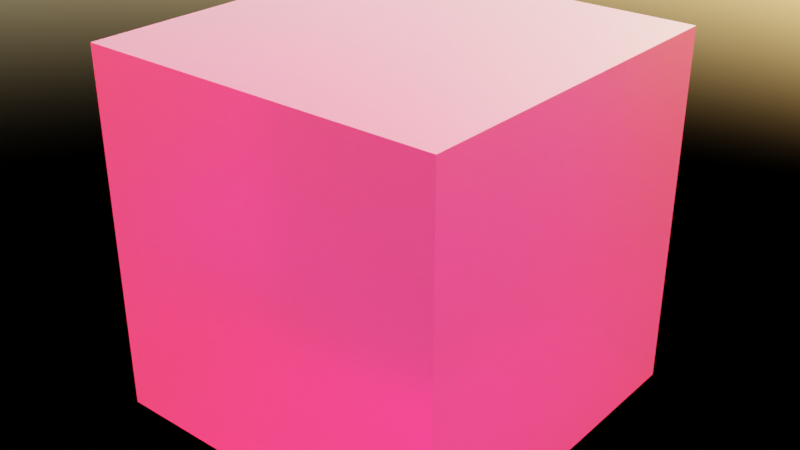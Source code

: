 # Source: cube.blend  (saved by Blender 3.1.7; exported with 4.5.12 LTS)
import bpy
from mathutils import Matrix  # noqa: F401  (used for matrix-valued properties, if any)

bpy.ops.wm.read_factory_settings(use_empty=True)
scene = bpy.context.scene
scene.name = 'Scene'

# ---- collections
col_jelly = bpy.data.collections.new('jelly'); scene.collection.children.link(col_jelly)

# ---- materials (node trees are filled in below, after node groups)
mat_material = bpy.data.materials.new('Material')
mat_material.alpha_threshold = 0.0
mat_material.line_color = (0.0, 0.0, 0.0, 1.0)

# ---- node groups
ng_jellygeometry = bpy.data.node_groups.new('jellygeometry', 'GeometryNodeTree')
_s = ng_jellygeometry.interface.new_socket(name='Geometry', in_out='OUTPUT', socket_type='NodeSocketGeometry')
_s = ng_jellygeometry.interface.new_socket(name='Geometry', in_out='INPUT', socket_type='NodeSocketGeometry')
ng_jellygeometry.is_modifier = True
_N = ng_jellygeometry.nodes; _L = ng_jellygeometry.links
n0 = _N.new('NodeGroupInput'); n0.name = 'Group Input'; n0.location = (-340, 0)
n1 = _N.new('GeometryNodeDistributePointsOnFaces'); n1.name = 'Distribute Points on Faces'; n1.location = (-75, 323)
n1.use_legacy_normal = True
n1.inputs[2].default_value = 0.2
n1.inputs[3].default_value = 11.3
n1.inputs[4].default_value = 25.2
n1.inputs[6].default_value = 9
n2 = _N.new('NodeGroupOutput'); n2.name = 'Group Output'; n2.location = (1225, -100)
n3 = _N.new('GeometryNodeJoinGeometry'); n3.name = 'Join Geometry'; n3.location = (952, -72)
n4 = _N.new('GeometryNodeInstanceOnPoints'); n4.name = 'Instance on Points'; n4.location = (236, 319)
n5 = _N.new('GeometryNodeDistributePointsOnFaces'); n5.name = 'Distribute Points on Faces.001'; n5.location = (485, 589)
n5.use_legacy_normal = True
n5.inputs[4].default_value = 1.4
n5.inputs[6].default_value = 111
n6 = _N.new('GeometryNodeInstanceOnPoints'); n6.name = 'Instance on Points.001'; n6.location = (1222, 565)
n7 = _N.new('FunctionNodeRandomValue'); n7.name = 'Random Value.001'; n7.location = (758, 351)
n7.data_type = 'FLOAT_VECTOR'
n7.inputs[0].default_value = (0.15, 0.15, 0.15)
n7.inputs[1].default_value = (0.3, 0.3, 0.3)
n8 = _N.new('FunctionNodeRandomValue'); n8.name = 'Random Value.002'; n8.location = (-59, -155)
n8.data_type = 'FLOAT_VECTOR'
n8.inputs[0].default_value = (0.07, 0.07, 0.07)
n8.inputs[1].default_value = (0.11, 0.11, 0.11)
n9 = _N.new('FunctionNodeRandomValue'); n9.name = 'Random Value'; n9.location = (924, 407)
n9.data_type = 'FLOAT_VECTOR'
n9.inputs[0].default_value = (-60.0, -60.0, -60.0)
n9.inputs[1].default_value = (60.0, 60.0, 60.0)
n10 = _N.new('FunctionNodeRandomValue'); n10.name = 'Random Value.003'; n10.location = (-311, -173)
n10.data_type = 'FLOAT_VECTOR'
n10.inputs[0].default_value = (-60.0, -60.0, -60.0)
n10.inputs[1].default_value = (60.0, 60.0, 60.0)
_L.new(n3.outputs[0], n2.inputs[0])
_L.new(n0.outputs[0], n1.inputs[0])
_L.new(n0.outputs[0], n3.inputs[0])
_L.new(n1.outputs[0], n4.inputs[0])
_L.new(n0.outputs[0], n4.inputs[2])
_L.new(n4.outputs[0], n5.inputs[0])
_L.new(n5.outputs[0], n6.inputs[0])
_L.new(n6.outputs[0], n3.inputs[0])
_L.new(n0.outputs[0], n6.inputs[2])
_L.new(n4.outputs[0], n3.inputs[0])
_L.new(n9.outputs[0], n6.inputs[5])
_L.new(n7.outputs[0], n6.inputs[6])
_L.new(n10.outputs[0], n4.inputs[5])
_L.new(n8.outputs[0], n4.inputs[6])
n2.is_active_output = True

# ---- material node trees
mat_material.use_nodes = True; mat_material.node_tree.nodes.clear()
_N = mat_material.node_tree.nodes; _L = mat_material.node_tree.links
n0 = _N.new('ShaderNodeOutputMaterial'); n0.name = 'Material Output'; n0.location = (300, 300)
n1 = _N.new('ShaderNodeBsdfPrincipled'); n1.name = 'Principled BSDF'; n1.location = (-276, 301)
n1.distribution = 'GGX'
n1.subsurface_method = 'RANDOM_WALK_SKIN'
n1.inputs[0].default_value = (0.8, 0.0, 0.01873, 1.0)
n1.inputs[2].default_value = 0.4
n1.inputs[3].default_value = 1.45
n1.inputs[11].default_value = 2.709
n1.inputs[12].default_value = 0.05909
n1.inputs[18].default_value = 0.95
n1.inputs[19].default_value = 0.007955
n1.inputs[27].default_value = (0.264, 0.4972, 0.256, 1.0)
n1.inputs[28].default_value = 0.1
n2 = _N.new('ShaderNodeTexNoise'); n2.name = 'Noise Texture'; n2.location = (80, 188)
n2.inputs[2].default_value = 1.0
n2.inputs[4].default_value = 0.2333
n2.inputs[8].default_value = -0.7
_L.new(n1.outputs[0], n0.inputs[0])
_L.new(n2.outputs[1], n0.inputs[1])
n0.is_active_output = True

# ---- world
world_world = bpy.data.worlds.new('World'); scene.world = world_world
world_world.use_nodes = True; world_world.node_tree.nodes.clear()
_N = world_world.node_tree.nodes; _L = world_world.node_tree.links
n0 = _N.new('ShaderNodeOutputWorld'); n0.name = 'World Output'; n0.location = (300, 300)
n1 = _N.new('ShaderNodeBackground'); n1.name = 'Background'; n1.location = (10, 300)
n2 = _N.new('ShaderNodeTexSky'); n2.name = 'Sky Texture'; n2.location = (-235, 299)
_L.new(n1.outputs[0], n0.inputs[0])
_L.new(n2.outputs[0], n1.inputs[0])
n0.is_active_output = True
world_world.color = (0.05088, 0.05088, 0.05088)
world_world.use_sun_shadow = False
world_world.sun_shadow_jitter_overblur = 0.0

# ---- meshes
me_cube = bpy.data.meshes.new('Cube')
me_cube.from_pydata([(1.0, 1.0, 1.0), (1.0, 1.0, -1.0), (1.0, -1.0, 1.0), (1.0, -1.0, -1.0), (-1.0, 1.0, 1.0), (-1.0, 1.0, -1.0), (-1.0, -1.0, 1.0), (-1.0, -1.0, -1.0)], [], [(0, 4, 6, 2), (3, 2, 6, 7), (7, 6, 4, 5), (5, 1, 3, 7), (1, 0, 2, 3), (5, 4, 0, 1)])
_uv = me_cube.uv_layers.new(name='UVMap')
_uv.uv.foreach_set('vector', [0.625, 0.5, 0.875, 0.5, 0.875, 0.75, 0.625, 0.75, 0.375, 0.75, 0.625, 0.75, 0.625, 1.0, 0.375, 1.0, 0.375, 0.0, 0.625, 0.0, 0.625, 0.25, 0.375, 0.25, 0.125, 0.5, 0.375, 0.5, 0.375, 0.75, 0.125, 0.75, 0.375, 0.5, 0.625, 0.5, 0.625, 0.75, 0.375, 0.75, 0.375, 0.25, 0.625, 0.25, 0.625, 0.5, 0.375, 0.5])
me_cube.materials.append(mat_material)
me_cube.use_remesh_preserve_volume = False
me_cube.use_remesh_preserve_attributes = False
me_cube.use_mirror_vertex_groups = False
me_cube.update()

# ---- objects
ob_cube = bpy.data.objects.new('Cube', me_cube)

# ---- transforms, parenting, visibility, modifiers, constraints
ob_cube.location = (0.0, 0.0, 0.0)
ob_cube.lock_rotations_4d = False
ob_cube.empty_display_type = 'ARROWS'
ob_cube.lineart.crease_threshold = 0.0
_m = ob_cube.modifiers.new('GeometryNodes', 'NODES')
_m.node_group = ng_jellygeometry
_m.show_render = False

# ---- collection membership
col_jelly.objects.link(ob_cube)

# ---- scene / render settings (as saved in the file)
scene.frame_start = 1; scene.frame_end = 250; scene.frame_set(1)
scene.render.engine = 'CYCLES'
scene.cycles.sampling_pattern = 'TABULATED_SOBOL'
scene.cycles.use_light_tree = False
scene.view_settings.view_transform = 'Filmic'
bpy.context.view_layer.update()

# ---- added for rendering (the .blend has no active camera): camera
cam_auto = bpy.data.cameras.new('AutoCamera')
cam_auto.lens = 50.0
cam_auto.sensor_width = 36.0
cam_auto.clip_end = 1000.0
ob_auto_camera = bpy.data.objects.new('AutoCamera', cam_auto)
scene.collection.objects.link(ob_auto_camera)
ob_auto_camera.location = (3.20507, -3.84609, 2.56406)
ob_auto_camera.rotation_euler = (1.09748, -7.21219e-08, 0.694738)
scene.camera = ob_auto_camera
bpy.context.view_layer.update()
